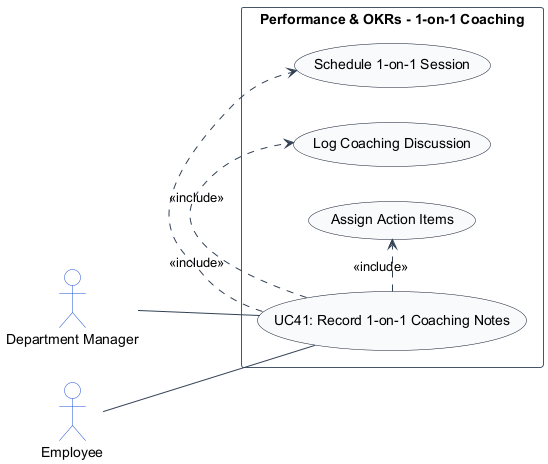

The diagram above was rendered by PlantUML. Its source (embedded in the PNG):
@startuml
left to right direction
skinparam shadowing false
skinparam packageStyle rectangle
skinparam actorStyle stickman

skinparam ArrowColor #334155
skinparam ActorBorderColor #1d4ed8
skinparam ActorBackgroundColor #ffffff
skinparam UsecaseBorderColor #0f172a
skinparam UsecaseBackgroundColor #f8fafc
skinparam RectangleBorderColor #475569
skinparam RectangleBackgroundColor #ffffff

actor "Department Manager" as DepartmentManager
actor "Employee" as Employee

rectangle "Performance & OKRs - 1-on-1 Coaching" {
    usecase "UC41: Record 1-on-1 Coaching Notes" as UC_Main
    usecase "Schedule 1-on-1 Session" as UC_SchedSes
    usecase "Log Coaching Discussion" as UC_LogNotes
    usecase "Assign Action Items" as UC_AssignAct

    DepartmentManager -- UC_Main
    Employee -- UC_Main
    UC_Main .> UC_SchedSes : <<include>>
    UC_Main .> UC_LogNotes : <<include>>
    UC_Main .> UC_AssignAct : <<include>>
}
@enduml